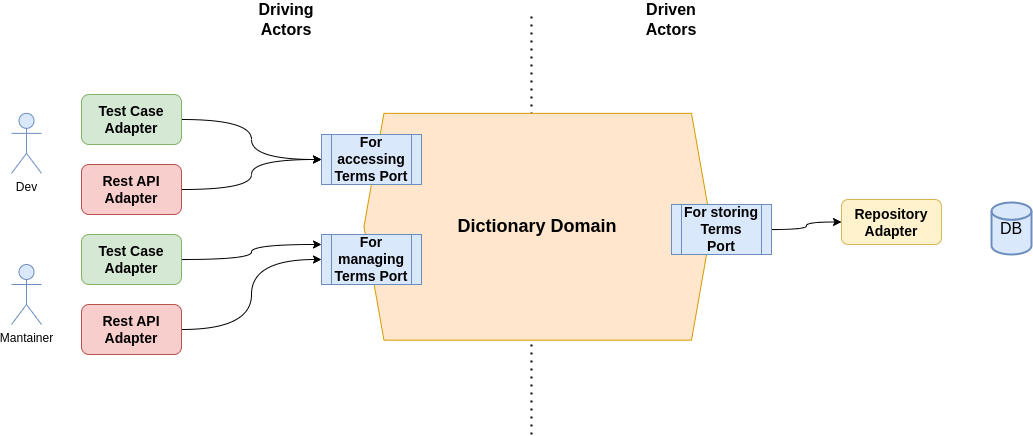

The diagram above was exported from draw.io. Its source (the exported page's mxGraphModel, read from the mxfile embedded in the PNG):
<mxGraphModel dx="1378" dy="843" grid="1" gridSize="10" guides="1" tooltips="1" connect="1" arrows="1" fold="1" page="1" pageScale="1" pageWidth="850" pageHeight="1100" math="0" shadow="0">
  <root>
    <mxCell id="0" />
    <mxCell id="1" parent="0" />
    <mxCell id="2" value="" style="endArrow=none;dashed=1;html=1;dashPattern=1 3;strokeWidth=2;rounded=0;fontSize=14;" edge="1" parent="1">
      <mxGeometry width="50" height="50" relative="1" as="geometry">
        <mxPoint x="670" y="1220" as="sourcePoint" />
        <mxPoint x="670" y="800" as="targetPoint" />
      </mxGeometry>
    </mxCell>
    <mxCell id="3" value="Dictionary Domain" style="shape=hexagon;perimeter=hexagonPerimeter2;whiteSpace=wrap;html=1;fixedSize=1;rotation=0;direction=west;fillColor=#ffe6cc;strokeColor=#d79b00;fontSize=18;fontStyle=1" vertex="1" parent="1">
      <mxGeometry x="502.45" y="898.86" width="347.55" height="226.8" as="geometry" />
    </mxCell>
    <mxCell id="4" value="For accessing Terms Port" style="shape=process;whiteSpace=wrap;html=1;backgroundOutline=1;fontSize=14;fillColor=#dae8fc;strokeColor=#6c8ebf;fontStyle=1" vertex="1" parent="1">
      <mxGeometry x="460" y="920" width="100" height="50" as="geometry" />
    </mxCell>
    <mxCell id="5" value="Driving Actors" style="text;html=1;strokeColor=none;fillColor=none;align=center;verticalAlign=middle;whiteSpace=wrap;rounded=0;fontSize=16;fontStyle=1" vertex="1" parent="1">
      <mxGeometry x="395" y="790" width="60" height="30" as="geometry" />
    </mxCell>
    <mxCell id="6" value="Driven Actors" style="text;html=1;strokeColor=none;fillColor=none;align=center;verticalAlign=middle;whiteSpace=wrap;rounded=0;fontSize=16;fontStyle=1" vertex="1" parent="1">
      <mxGeometry x="780" y="790" width="60" height="30" as="geometry" />
    </mxCell>
    <mxCell id="7" style="edgeStyle=orthogonalEdgeStyle;rounded=0;orthogonalLoop=1;jettySize=auto;html=1;fontSize=14;curved=1;" edge="1" source="8" target="4" parent="1">
      <mxGeometry relative="1" as="geometry" />
    </mxCell>
    <mxCell id="8" value="Test Case&lt;br&gt;Adapter" style="rounded=1;whiteSpace=wrap;html=1;fontSize=14;fontStyle=1;fillColor=#d5e8d4;strokeColor=#82b366;" vertex="1" parent="1">
      <mxGeometry x="220" y="880" width="100" height="50" as="geometry" />
    </mxCell>
    <mxCell id="9" value="For managing Terms Port" style="shape=process;whiteSpace=wrap;html=1;backgroundOutline=1;fontSize=14;fillColor=#dae8fc;strokeColor=#6c8ebf;fontStyle=1" vertex="1" parent="1">
      <mxGeometry x="460" y="1020" width="100" height="50" as="geometry" />
    </mxCell>
    <mxCell id="10" style="edgeStyle=orthogonalEdgeStyle;curved=1;rounded=0;orthogonalLoop=1;jettySize=auto;html=1;entryX=0;entryY=0.5;entryDx=0;entryDy=0;fontSize=14;" edge="1" source="11" target="4" parent="1">
      <mxGeometry relative="1" as="geometry" />
    </mxCell>
    <mxCell id="11" value="Rest API Adapter" style="rounded=1;whiteSpace=wrap;html=1;fontSize=14;fontStyle=1;fillColor=#f8cecc;strokeColor=#b85450;" vertex="1" parent="1">
      <mxGeometry x="220" y="950" width="100" height="50" as="geometry" />
    </mxCell>
    <mxCell id="12" value="" style="edgeStyle=orthogonalEdgeStyle;curved=1;rounded=0;orthogonalLoop=1;jettySize=auto;html=1;fontSize=14;" edge="1" source="13" target="14" parent="1">
      <mxGeometry relative="1" as="geometry" />
    </mxCell>
    <mxCell id="13" value="For storing Terms&lt;br&gt;Port" style="shape=process;whiteSpace=wrap;html=1;backgroundOutline=1;fontSize=14;fillColor=#dae8fc;strokeColor=#6c8ebf;fontStyle=1" vertex="1" parent="1">
      <mxGeometry x="810" y="990" width="100" height="50" as="geometry" />
    </mxCell>
    <mxCell id="14" value="Repository Adapter" style="rounded=1;whiteSpace=wrap;html=1;fontSize=14;fillColor=#fff2cc;strokeColor=#d6b656;fontStyle=1;" vertex="1" parent="1">
      <mxGeometry x="980" y="985" width="100" height="45" as="geometry" />
    </mxCell>
    <mxCell id="15" value="Dev" style="shape=umlActor;verticalLabelPosition=bottom;verticalAlign=top;html=1;outlineConnect=0;fillColor=#dae8fc;strokeColor=#6c8ebf;" vertex="1" parent="1">
      <mxGeometry x="150" y="898.86" width="30" height="60" as="geometry" />
    </mxCell>
    <mxCell id="16" value="Mantainer" style="shape=umlActor;verticalLabelPosition=bottom;verticalAlign=top;html=1;outlineConnect=0;fillColor=#dae8fc;strokeColor=#6c8ebf;" vertex="1" parent="1">
      <mxGeometry x="150" y="1050" width="30" height="60" as="geometry" />
    </mxCell>
    <mxCell id="17" style="edgeStyle=orthogonalEdgeStyle;curved=1;rounded=0;orthogonalLoop=1;jettySize=auto;html=1;fontSize=16;" edge="1" source="18" parent="1">
      <mxGeometry relative="1" as="geometry">
        <mxPoint x="460" y="1030" as="targetPoint" />
      </mxGeometry>
    </mxCell>
    <mxCell id="18" value="Test Case&lt;br&gt;Adapter" style="rounded=1;whiteSpace=wrap;html=1;fontSize=14;fontStyle=1;fillColor=#d5e8d4;strokeColor=#82b366;" vertex="1" parent="1">
      <mxGeometry x="220" y="1020" width="100" height="50" as="geometry" />
    </mxCell>
    <mxCell id="19" style="edgeStyle=orthogonalEdgeStyle;curved=1;rounded=0;orthogonalLoop=1;jettySize=auto;html=1;entryX=0;entryY=0.5;entryDx=0;entryDy=0;fontSize=16;" edge="1" source="20" target="9" parent="1">
      <mxGeometry relative="1" as="geometry" />
    </mxCell>
    <mxCell id="20" value="Rest API Adapter" style="rounded=1;whiteSpace=wrap;html=1;fontSize=14;fontStyle=1;fillColor=#f8cecc;strokeColor=#b85450;" vertex="1" parent="1">
      <mxGeometry x="220" y="1090" width="100" height="50" as="geometry" />
    </mxCell>
    <mxCell id="21" value="DB" style="strokeWidth=2;html=1;shape=mxgraph.flowchart.database;whiteSpace=wrap;fontSize=16;fillColor=#dae8fc;strokeColor=#6c8ebf;" vertex="1" parent="1">
      <mxGeometry x="1130" y="988" width="40" height="52" as="geometry" />
    </mxCell>
  </root>
</mxGraphModel>